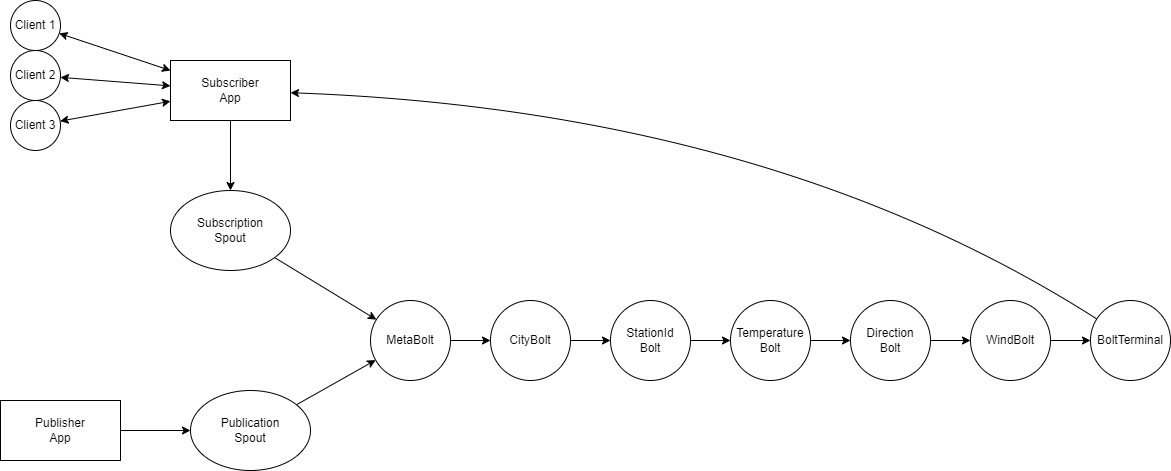

The diagram above was exported from draw.io. Its source (the exported page's mxGraphModel, read from the mxfile embedded in the PNG):
<mxGraphModel dx="2261" dy="731" grid="1" gridSize="10" guides="1" tooltips="1" connect="1" arrows="1" fold="1" page="1" pageScale="1" pageWidth="827" pageHeight="1169" math="0" shadow="0">
  <root>
    <mxCell id="0" />
    <mxCell id="1" parent="0" />
    <mxCell id="ezVLZ1H2lla_QVu2M-ye-10" style="edgeStyle=none;rounded=0;orthogonalLoop=1;jettySize=auto;html=1;" edge="1" parent="1" source="ezVLZ1H2lla_QVu2M-ye-1" target="ezVLZ1H2lla_QVu2M-ye-3">
      <mxGeometry relative="1" as="geometry" />
    </mxCell>
    <mxCell id="ezVLZ1H2lla_QVu2M-ye-1" value="Subscription&lt;br&gt;Spout" style="ellipse;whiteSpace=wrap;html=1;" vertex="1" parent="1">
      <mxGeometry x="40" y="210" width="120" height="80" as="geometry" />
    </mxCell>
    <mxCell id="ezVLZ1H2lla_QVu2M-ye-9" style="rounded=0;orthogonalLoop=1;jettySize=auto;html=1;" edge="1" parent="1" source="ezVLZ1H2lla_QVu2M-ye-2" target="ezVLZ1H2lla_QVu2M-ye-3">
      <mxGeometry relative="1" as="geometry" />
    </mxCell>
    <mxCell id="ezVLZ1H2lla_QVu2M-ye-2" value="Publication&lt;br&gt;Spout" style="ellipse;whiteSpace=wrap;html=1;" vertex="1" parent="1">
      <mxGeometry x="60" y="410" width="120" height="80" as="geometry" />
    </mxCell>
    <mxCell id="ezVLZ1H2lla_QVu2M-ye-11" style="edgeStyle=none;rounded=0;orthogonalLoop=1;jettySize=auto;html=1;" edge="1" parent="1" source="ezVLZ1H2lla_QVu2M-ye-3" target="ezVLZ1H2lla_QVu2M-ye-4">
      <mxGeometry relative="1" as="geometry" />
    </mxCell>
    <mxCell id="ezVLZ1H2lla_QVu2M-ye-3" value="MetaBolt" style="ellipse;whiteSpace=wrap;html=1;" vertex="1" parent="1">
      <mxGeometry x="240" y="320" width="80" height="80" as="geometry" />
    </mxCell>
    <mxCell id="ezVLZ1H2lla_QVu2M-ye-12" style="edgeStyle=none;rounded=0;orthogonalLoop=1;jettySize=auto;html=1;" edge="1" parent="1" source="ezVLZ1H2lla_QVu2M-ye-4" target="ezVLZ1H2lla_QVu2M-ye-5">
      <mxGeometry relative="1" as="geometry" />
    </mxCell>
    <mxCell id="ezVLZ1H2lla_QVu2M-ye-4" value="CityBolt" style="ellipse;whiteSpace=wrap;html=1;" vertex="1" parent="1">
      <mxGeometry x="360" y="320" width="80" height="80" as="geometry" />
    </mxCell>
    <mxCell id="ezVLZ1H2lla_QVu2M-ye-13" style="edgeStyle=none;rounded=0;orthogonalLoop=1;jettySize=auto;html=1;" edge="1" parent="1" source="ezVLZ1H2lla_QVu2M-ye-5" target="ezVLZ1H2lla_QVu2M-ye-29">
      <mxGeometry relative="1" as="geometry" />
    </mxCell>
    <mxCell id="ezVLZ1H2lla_QVu2M-ye-5" value="StationId&lt;br&gt;Bolt" style="ellipse;whiteSpace=wrap;html=1;" vertex="1" parent="1">
      <mxGeometry x="480" y="320" width="80" height="80" as="geometry" />
    </mxCell>
    <mxCell id="ezVLZ1H2lla_QVu2M-ye-14" style="edgeStyle=none;rounded=0;orthogonalLoop=1;jettySize=auto;html=1;" edge="1" parent="1" source="ezVLZ1H2lla_QVu2M-ye-6" target="ezVLZ1H2lla_QVu2M-ye-8">
      <mxGeometry relative="1" as="geometry" />
    </mxCell>
    <mxCell id="ezVLZ1H2lla_QVu2M-ye-6" value="Direction&lt;br&gt;Bolt" style="ellipse;whiteSpace=wrap;html=1;" vertex="1" parent="1">
      <mxGeometry x="720" y="320" width="80" height="80" as="geometry" />
    </mxCell>
    <mxCell id="ezVLZ1H2lla_QVu2M-ye-19" style="edgeStyle=none;orthogonalLoop=1;jettySize=auto;html=1;curved=1;" edge="1" parent="1" source="ezVLZ1H2lla_QVu2M-ye-7" target="ezVLZ1H2lla_QVu2M-ye-18">
      <mxGeometry relative="1" as="geometry">
        <Array as="points">
          <mxPoint x="640" y="130" />
        </Array>
      </mxGeometry>
    </mxCell>
    <mxCell id="ezVLZ1H2lla_QVu2M-ye-7" value="BoltTerminal" style="ellipse;whiteSpace=wrap;html=1;" vertex="1" parent="1">
      <mxGeometry x="960" y="320" width="80" height="80" as="geometry" />
    </mxCell>
    <mxCell id="ezVLZ1H2lla_QVu2M-ye-15" style="edgeStyle=none;rounded=0;orthogonalLoop=1;jettySize=auto;html=1;" edge="1" parent="1" source="ezVLZ1H2lla_QVu2M-ye-8" target="ezVLZ1H2lla_QVu2M-ye-7">
      <mxGeometry relative="1" as="geometry" />
    </mxCell>
    <mxCell id="ezVLZ1H2lla_QVu2M-ye-8" value="WindBolt" style="ellipse;whiteSpace=wrap;html=1;" vertex="1" parent="1">
      <mxGeometry x="840" y="320" width="80" height="80" as="geometry" />
    </mxCell>
    <mxCell id="ezVLZ1H2lla_QVu2M-ye-17" style="edgeStyle=none;rounded=0;orthogonalLoop=1;jettySize=auto;html=1;" edge="1" parent="1" source="ezVLZ1H2lla_QVu2M-ye-16" target="ezVLZ1H2lla_QVu2M-ye-2">
      <mxGeometry relative="1" as="geometry" />
    </mxCell>
    <mxCell id="ezVLZ1H2lla_QVu2M-ye-16" value="Publisher&lt;br&gt;App" style="rounded=0;whiteSpace=wrap;html=1;" vertex="1" parent="1">
      <mxGeometry x="-130" y="420" width="120" height="60" as="geometry" />
    </mxCell>
    <mxCell id="ezVLZ1H2lla_QVu2M-ye-20" style="edgeStyle=none;rounded=0;orthogonalLoop=1;jettySize=auto;html=1;" edge="1" parent="1" source="ezVLZ1H2lla_QVu2M-ye-18" target="ezVLZ1H2lla_QVu2M-ye-1">
      <mxGeometry relative="1" as="geometry" />
    </mxCell>
    <mxCell id="ezVLZ1H2lla_QVu2M-ye-18" value="Subscriber&lt;br&gt;App" style="rounded=0;whiteSpace=wrap;html=1;" vertex="1" parent="1">
      <mxGeometry x="40" y="80" width="120" height="60" as="geometry" />
    </mxCell>
    <mxCell id="ezVLZ1H2lla_QVu2M-ye-22" style="edgeStyle=none;rounded=0;orthogonalLoop=1;jettySize=auto;html=1;strokeColor=default;startArrow=classic;startFill=1;" edge="1" parent="1" source="ezVLZ1H2lla_QVu2M-ye-21" target="ezVLZ1H2lla_QVu2M-ye-18">
      <mxGeometry relative="1" as="geometry" />
    </mxCell>
    <mxCell id="ezVLZ1H2lla_QVu2M-ye-21" value="Client 1" style="ellipse;whiteSpace=wrap;html=1;aspect=fixed;" vertex="1" parent="1">
      <mxGeometry x="-120" y="20" width="50" height="50" as="geometry" />
    </mxCell>
    <mxCell id="ezVLZ1H2lla_QVu2M-ye-26" style="orthogonalLoop=1;jettySize=auto;html=1;startArrow=classic;startFill=1;" edge="1" parent="1" source="ezVLZ1H2lla_QVu2M-ye-25" target="ezVLZ1H2lla_QVu2M-ye-18">
      <mxGeometry relative="1" as="geometry" />
    </mxCell>
    <mxCell id="ezVLZ1H2lla_QVu2M-ye-25" value="Client 2" style="ellipse;whiteSpace=wrap;html=1;aspect=fixed;" vertex="1" parent="1">
      <mxGeometry x="-120" y="70" width="50" height="50" as="geometry" />
    </mxCell>
    <mxCell id="ezVLZ1H2lla_QVu2M-ye-28" style="edgeStyle=none;orthogonalLoop=1;jettySize=auto;html=1;startArrow=classic;startFill=1;" edge="1" parent="1" source="ezVLZ1H2lla_QVu2M-ye-27" target="ezVLZ1H2lla_QVu2M-ye-18">
      <mxGeometry relative="1" as="geometry" />
    </mxCell>
    <mxCell id="ezVLZ1H2lla_QVu2M-ye-27" value="Client 3" style="ellipse;whiteSpace=wrap;html=1;aspect=fixed;" vertex="1" parent="1">
      <mxGeometry x="-120" y="120" width="50" height="50" as="geometry" />
    </mxCell>
    <mxCell id="ezVLZ1H2lla_QVu2M-ye-30" style="edgeStyle=none;orthogonalLoop=1;jettySize=auto;html=1;" edge="1" parent="1" source="ezVLZ1H2lla_QVu2M-ye-29" target="ezVLZ1H2lla_QVu2M-ye-6">
      <mxGeometry relative="1" as="geometry" />
    </mxCell>
    <mxCell id="ezVLZ1H2lla_QVu2M-ye-29" value="Temperature&lt;br&gt;Bolt" style="ellipse;whiteSpace=wrap;html=1;" vertex="1" parent="1">
      <mxGeometry x="600" y="320" width="80" height="80" as="geometry" />
    </mxCell>
  </root>
</mxGraphModel>